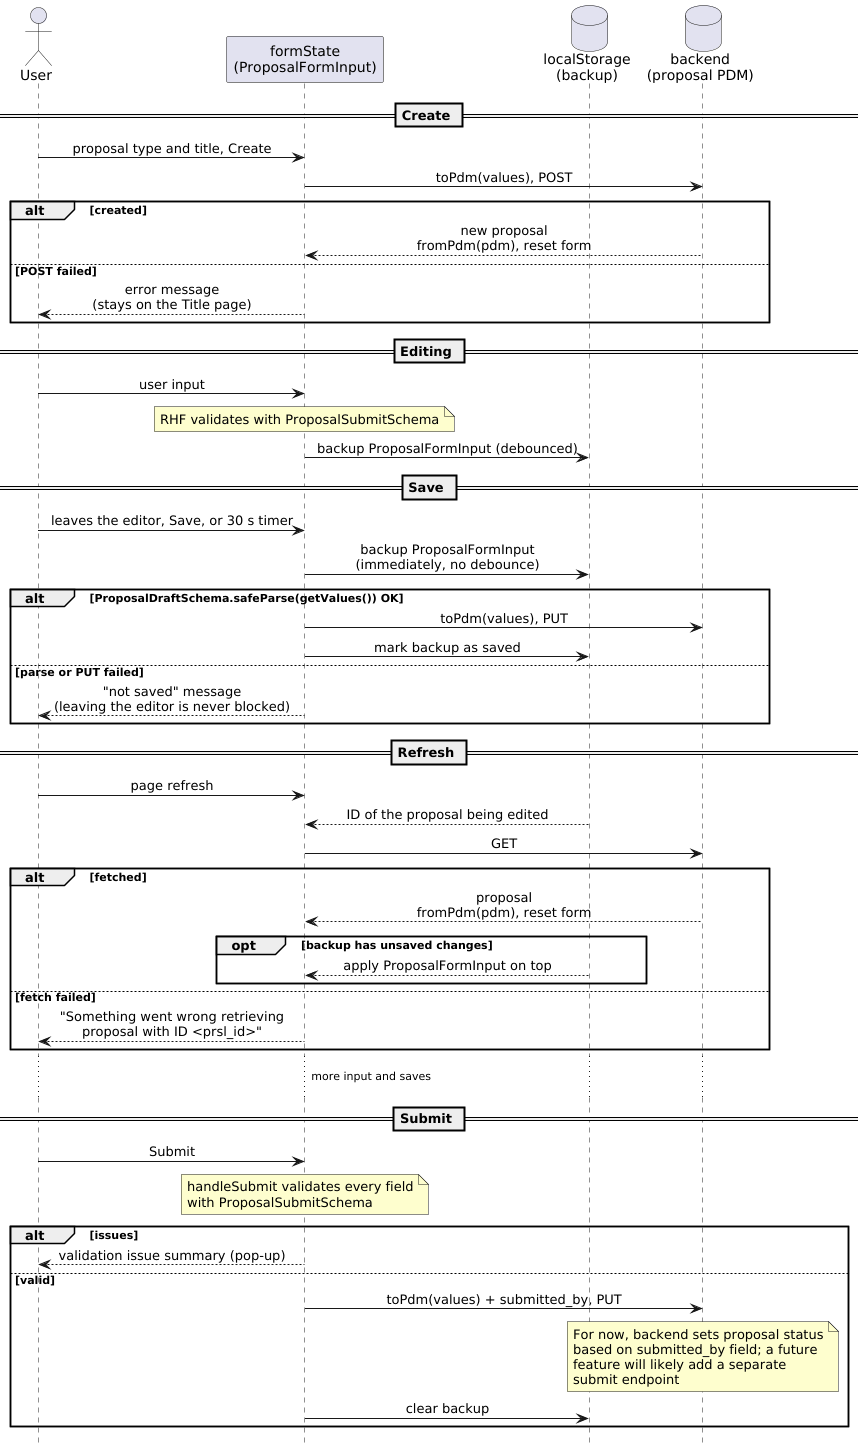

The diagram above was rendered by PlantUML. Its source (embedded in the PNG):
@startuml proposalEditorDataFlow
' Proposal editor: data flow from creating a proposal to saving, refreshing and submitting it.
' Lifelines are where the data is held; arrows are how it moves and is transformed.

hide footbox
skinparam sequenceMessageAlign center
skinparam noteBackgroundColor #FEFECE

actor User
participant "formState\n(ProposalFormInput)" as Form
database "localStorage\n(backup)" as Backup
database "backend\n(proposal PDM)" as Backend

== Create ==

User -> Form : proposal type and title, Create
Form -> Backend : toPdm(values), POST

alt created
  Backend --> Form : new proposal\nfromPdm(pdm), reset form
else POST failed
  Form --> User : error message\n(stays on the Title page)
end

== Editing ==

User -> Form : user input
note over Form
  RHF validates with ProposalSubmitSchema
end note
Form -> Backup : backup ProposalFormInput (debounced)

== Save ==

User -> Form : leaves the editor, Save, or 30 s timer
Form -> Backup : backup ProposalFormInput\n(immediately, no debounce)

alt ProposalDraftSchema.safeParse(getValues()) OK
  Form -> Backend : toPdm(values), PUT
  Form -> Backup : mark backup as saved
else parse or PUT failed
  Form --> User : "not saved" message\n(leaving the editor is never blocked)
end

== Refresh ==

User -> Form : page refresh
Backup --> Form : ID of the proposal being edited
Form -> Backend : GET

alt fetched
  Backend --> Form : proposal\nfromPdm(pdm), reset form
  opt backup has unsaved changes
    Backup --> Form : apply ProposalFormInput on top
  end
else fetch failed
  Form --> User : "Something went wrong retrieving\nproposal with ID <prsl_id>"
end

... more input and saves ...

== Submit ==

User -> Form : Submit
note over Form
  handleSubmit validates every field
  with ProposalSubmitSchema
end note

alt issues
  Form --> User : validation issue summary (pop-up)
else valid
  Form -> Backend : toPdm(values) + submitted_by, PUT
  note over Backend
    For now, backend sets proposal status
    based on submitted_by field; a future
    feature will likely add a separate
    submit endpoint
  end note
  Form -> Backup : clear backup
end

@enduml